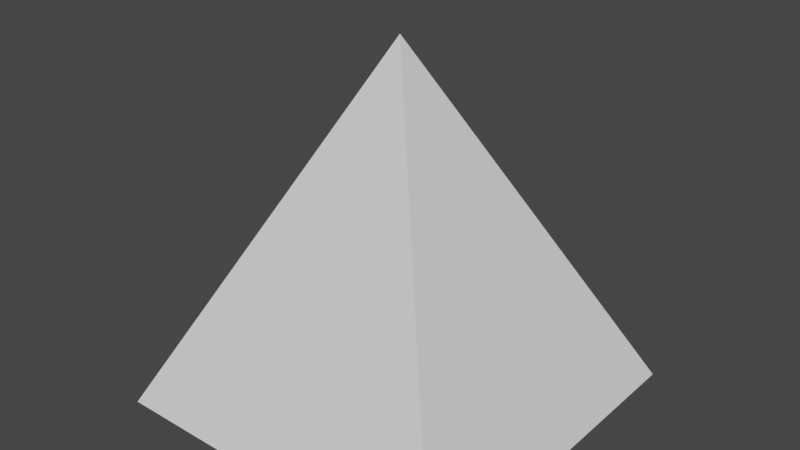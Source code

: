 # Source: Prism.blend  (saved by Blender 3.6.11; exported with 4.5.12 LTS)
import bpy
from mathutils import Matrix  # noqa: F401  (used for matrix-valued properties, if any)

bpy.ops.wm.read_factory_settings(use_empty=True)
scene = bpy.context.scene
scene.name = 'Scene'

# ---- collections
col_collection = bpy.data.collections.new('Collection'); scene.collection.children.link(col_collection)

# ---- world
world_world = bpy.data.worlds.new('World'); scene.world = world_world
world_world.use_nodes = True; world_world.node_tree.nodes.clear()
_N = world_world.node_tree.nodes; _L = world_world.node_tree.links
n0 = _N.new('ShaderNodeOutputWorld'); n0.name = 'World Output'; n0.location = (300, 300)
n1 = _N.new('ShaderNodeBackground'); n1.name = 'Background'; n1.location = (10, 300)
n1.inputs[0].default_value = (0.05088, 0.05088, 0.05088, 1.0)
_L.new(n1.outputs[0], n0.inputs[0])
n0.is_active_output = True
world_world.color = (0.05088, 0.05088, 0.05088)
world_world.use_sun_shadow = False
world_world.sun_shadow_jitter_overblur = 0.0

# ---- meshes
me_prism = bpy.data.meshes.new('Prism')
me_prism.from_pydata([(-0.5, -0.5, 0.0), (-0.5, 0.5, 0.0), (0.5, -0.5, 0.0), (0.5, 0.5, 0.0), (0.0, 0.0, 1.0)], [], [(0, 4, 1), (1, 4, 3), (3, 4, 2), (2, 4, 0), (1, 3, 2, 0)])
_uv = me_prism.uv_layers.new(name='UVMap')
_uv.uv.foreach_set('vector', [1.0, 0.5, 0.75, 1.0, 0.5, 0.5, 0.25, 1.0, 0.5, 0.5, 0.75, 1.0, 5.96e-08, 0.75, 0.5, 0.5, 5.96e-08, 0.25, 0.5, 8.941e-08, 0.0, 0.25, 0.5, 0.5, 0.5, 0.5, 1.0, 0.5, 1.0, 0.0, 0.5, 0.0])
me_prism.update()

# ---- objects
ob_prism = bpy.data.objects.new('Prism', me_prism)

# ---- transforms, parenting, visibility, modifiers, constraints
ob_prism.location = (0.0, 0.0, 0.0)

# ---- collection membership
col_collection.objects.link(ob_prism)

# ---- scene / render settings (as saved in the file)
scene.frame_start = 1; scene.frame_end = 250; scene.frame_set(1)
scene.render.engine = 'BLENDER_EEVEE_NEXT'
scene.cycles.sampling_pattern = 'TABULATED_SOBOL'
scene.view_settings.view_transform = 'Filmic'
bpy.context.view_layer.update()

# ---- added for rendering (the .blend has no active camera and no usable light): camera, sun
cam_auto = bpy.data.cameras.new('AutoCamera')
cam_auto.lens = 50.0
cam_auto.sensor_width = 36.0
cam_auto.clip_end = 1000.0
ob_auto_camera = bpy.data.objects.new('AutoCamera', cam_auto)
scene.collection.objects.link(ob_auto_camera)
ob_auto_camera.location = (1.60254, -1.92304, 1.78203)
ob_auto_camera.rotation_euler = (1.09748, -7.21219e-08, 0.694738)
scene.camera = ob_auto_camera
light_auto_sun = bpy.data.lights.new('AutoSun', 'SUN')
light_auto_sun.energy = 3.0
light_auto_sun.angle = 0.0523599
ob_auto_sun = bpy.data.objects.new('AutoSun', light_auto_sun)
scene.collection.objects.link(ob_auto_sun)
ob_auto_sun.rotation_euler = (0.872665, 0.174533, 0.523599)
bpy.context.view_layer.update()
